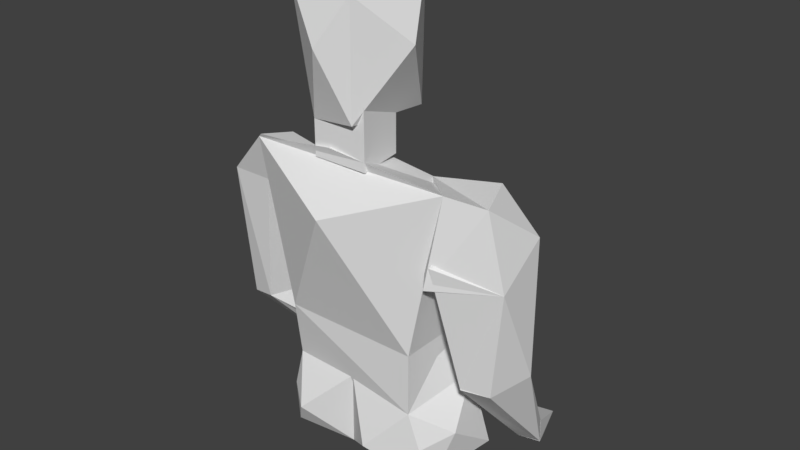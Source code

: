 # Source: ManTorsoblend.blend  (saved by Blender 2.79.0; exported with 4.5.12 LTS)
import bpy
from mathutils import Matrix  # noqa: F401  (used for matrix-valued properties, if any)

bpy.ops.wm.read_factory_settings(use_empty=True)
scene = bpy.context.scene
scene.name = 'Scene'

# ---- collections
col_collection_1 = bpy.data.collections.new('Collection 1'); scene.collection.children.link(col_collection_1)

# ---- materials (node trees are filled in below, after node groups)
mat_mat21 = bpy.data.materials.new('mat21')
mat_mat21.alpha_threshold = 0.0
mat_mat21.use_transparent_shadow = False
mat_mat21.roughness = 0.5

# ---- material node trees

# ---- world
world_world = bpy.data.worlds.new('World'); scene.world = world_world
world_world.color = (0.05088, 0.05088, 0.05088)
world_world.use_sun_shadow = False
world_world.sun_shadow_jitter_overblur = 0.0
world_world.cycles.sampling_method = 'MANUAL'

# ---- meshes
me_mesh1063886806 = bpy.data.meshes.new('mesh1063886806')
me_mesh1063886806.from_pydata([(0.2703, 0.7572, 0.1818), (0.1725, 0.2877, 0.1818), (0.1725, 0.2877, -0.05296), (-0.2188, 0.2877, 0.1818), (-0.2971, 0.7572, 0.2014), (-0.1993, 0.2877, -0.05296), (-0.05252, 0.7964, 0.2112), (0.2507, 0.679, 0.005738), (-0.01339, 0.6007, -0.08231), (-0.01339, 0.6496, 0.2992), (-0.2775, 0.6594, 0.0253), (-0.01339, 0.6888, -0.004045), (-0.02317, 0.7572, 0.07422), (0.1725, 0.229, 0.06443), (0.1725, 0.3464, -0.05296), (0.1725, 0.3464, 0.1818), (0.1725, 0.1116, 0.1818), (-0.2188, 0.2877, 0.1818), (-0.1797, 0.229, -0.05296), (-0.2188, 0.1507, -0.03339), (0.2116, 0.1507, -0.03339), (-0.1993, 0.2877, -0.05296), (-0.2384, 0.1116, 0.1427), (0.1725, 0.2485, -0.04318), (0.2116, 0.1507, -0.03339), (0.2507, 0.03333, 0.084), (0.2507, -0.08406, -0.07252), (-0.2188, -0.08406, 0.1818), (-0.2482, 0.01376, 0.04487), (-0.258, -0.08406, -0.05296), (-0.02317, -0.1036, -0.02361), (-0.2188, 0.1507, -0.03339), (-0.03295, 0.1312, 0.1623), (0.1725, 0.1116, 0.1818), (-0.03295, 0.03333, -0.07252), (0.2018, 0.00398, 0.172), (0.1407, -0.0645, 0.1916), (0.2116, -0.1036, 0.1231), (-0.1748, -0.005802, 0.221), (-0.05252, -0.1036, 0.1427), (0.0502, -0.02537, 0.221), (-0.2482, 0.01376, 0.1623), (-0.2384, 0.1116, 0.1427), (-0.1993, 0.6985, 0.06443), (-0.2775, 0.6203, 0.1623), (-0.2775, 0.6203, 0.005738), (-0.434, 0.6203, 0.1623), (-0.3753, 0.7181, 0.1231), (-0.434, 0.6203, 0.005738), (-0.2971, 0.7572, 0.2014), (-0.3558, 0.6985, 0.0253), (0.3094, 0.7377, 0.005738), (0.3681, 0.7377, 0.1427), (0.4073, 0.6203, -0.01383), (0.2364, 0.5117, 0.2079), (0.1334, 0.7181, 0.04487), (0.1973, 0.6095, -0.007293), (0.4073, 0.5225, 0.1231), (0.2703, 0.7572, 0.1818), (0.03553, 0.9725, 0.06443), (0.05509, 0.9725, 0.2014), (0.05509, 0.7572, 0.2014), (0.03553, 0.7572, 0.06443), (-0.1014, 0.7572, 0.2014), (-0.1014, 0.9725, 0.2014), (-0.08186, 0.9725, 0.06443), (-0.08186, 0.7572, 0.06443), (0.1334, 1.061, 0.1133), (0.03553, 0.8746, 0.221), (0.03553, 0.8551, -0.03339), (-0.1014, 0.8551, 0.2014), (-0.1797, 1.061, 0.1231), (-0.08186, 0.8551, -0.03339), (-0.1406, 1.207, 0.005738), (-0.1406, 1.188, 0.221), (0.07466, 1.207, 0.005738), (-0.02317, 1.061, -0.07252), (0.05509, 1.188, 0.2405), (-0.02317, 1.061, 0.2797), (0.4073, 0.6203, -0.01383), (0.4073, 0.5225, 0.1231), (0.4073, 0.229, -0.01383), (0.2899, 0.2077, 0.1212), (0.2211, 0.6205, -0.01443), (0.2899, 0.2094, -0.03339), (0.2531, 0.5772, 0.2081), (0.3681, 0.2094, 0.1036), (-0.3166, 0.6203, 0.1623), (-0.3753, 0.229, 0.1231), (-0.3166, 0.229, -0.03339), (-0.4536, 0.2094, 0.1036), (-0.434, 0.6203, 0.1623), (-0.4732, 0.229, -0.03339), (-0.434, 0.6203, 0.005738), (-0.2775, 0.6203, 0.005738), (0.3398, -0.1125, -0.1915), (0.2899, 0.2094, 0.1231), (0.2846, -0.1028, -0.1649), (0.4073, 0.229, -0.01383), (0.3295, -0.05484, -0.2053), (0.275, -0.04662, -0.1977), (0.2899, 0.2094, -0.03339), (0.3681, 0.2094, 0.1036), (-0.2135, -0.02319, -0.1498), (-0.3753, 0.229, 0.1231), (-0.2498, -0.06864, -0.1774), (-0.4536, 0.2094, 0.1036), (-0.4096, 0.08936, -0.08551), (-0.3236, -0.05657, -0.1261), (-0.2873, 0.008437, -0.2355), (-0.3166, 0.229, -0.03339), (-0.4732, 0.229, -0.03339), (0.3401, -0.1132, -0.1913), (0.2718, -0.2048, -0.3199), (0.2737, -0.1404, -0.3644), (0.2102, -0.1787, -0.2888), (0.2846, -0.1028, -0.1649), (0.2433, -0.05978, -0.2504), (0.33, -0.05462, -0.205), (0.275, -0.04662, -0.1977), (-0.121, -0.005802, -0.1508), (-0.04273, -0.1036, -0.1899), (-0.0623, -0.0645, -0.2682), (-0.2498, -0.06864, -0.1774), (-0.2873, 0.008437, -0.2355), (-0.2188, -0.08406, -0.2486), (-0.1406, -0.005802, -0.2877), (-0.2135, -0.02319, -0.1498)], [], [(0, 1, 2), (3, 4, 5), (3, 5, 2), (6, 0, 7), (5, 8, 2), (0, 9, 1), (2, 7, 0), (8, 7, 2), (4, 10, 5), (8, 11, 7), (5, 10, 8), (9, 4, 3), (9, 0, 4), (9, 3, 1), (2, 1, 3), (10, 4, 6), (7, 12, 6), (11, 12, 7), (6, 12, 10), (0, 6, 4), (8, 10, 11), (11, 10, 12), (13, 14, 15, 16), (17, 18, 19), (16, 19, 20), (17, 15, 14), (18, 21, 14), (15, 17, 16), (19, 22, 17), (16, 22, 19), (17, 22, 16), (20, 19, 18), (13, 23, 14), (14, 23, 20, 18), (14, 21, 17), (17, 21, 18), (13, 16, 20), (20, 23, 13), (24, 25, 26), (27, 28, 29), (31, 32, 33), (30, 34, 26), (35, 36, 37), (34, 31, 24), (34, 29, 31), (34, 24, 26), (28, 31, 29), (25, 35, 37), (25, 37, 26), (25, 24, 33), (32, 38, 39), (40, 32, 39), (36, 40, 39), (40, 33, 32), (38, 41, 27), (38, 27, 39), (38, 32, 42), (31, 42, 32), (33, 24, 31), (30, 29, 34), (26, 37, 39, 27, 29, 30), (25, 33, 35), (35, 33, 40, 36), (39, 37, 36), (27, 41, 28), (28, 42, 31), (41, 42, 28), (38, 42, 41), (43, 44, 45), (46, 47, 48), (44, 46, 48, 45), (47, 49, 43), (48, 50, 45), (49, 46, 44), (47, 50, 48), (43, 50, 47), (49, 47, 46), (43, 49, 44), (50, 43, 45), (51, 52, 53), (54, 55, 56), (57, 56, 53), (55, 52, 51), (56, 51, 53), (52, 54, 57), (54, 58, 55), (55, 58, 52), (52, 58, 54), (56, 55, 51), (52, 57, 53), (57, 54, 56), (59, 60, 61, 62), (63, 64, 65, 66), (61, 63, 66, 62), (65, 64, 60, 59), (66, 65, 59, 62), (60, 64, 63, 61), (67, 68, 69), (70, 71, 72), (70, 72, 69), (73, 74, 75), (72, 76, 69), (77, 78, 68), (71, 73, 72), (76, 73, 75), (76, 75, 69), (76, 72, 73), (67, 75, 77), (71, 74, 73), (70, 74, 71), (78, 74, 70), (78, 77, 74), (78, 70, 68), (67, 77, 68), (67, 69, 75), (69, 68, 70), (74, 77, 75), (79, 80, 81), (82, 83, 84), (82, 84, 81), (83, 85, 79), (83, 79, 81), (80, 85, 82), (80, 86, 81), (81, 86, 82), (82, 86, 80), (81, 84, 83), (82, 85, 83), (85, 80, 79), (87, 88, 89), (90, 91, 92), (88, 92, 89), (93, 91, 87, 94), (92, 93, 89), (87, 91, 88), (89, 94, 87), (93, 94, 89), (91, 93, 92), (88, 90, 92), (91, 90, 88), (95, 96, 97), (98, 99, 100), (101, 100, 97), (99, 98, 95), (100, 95, 97), (98, 101, 96), (95, 102, 96), (98, 102, 95), (96, 102, 98), (97, 96, 101), (100, 101, 98), (100, 99, 95), (103, 104, 105), (106, 107, 108), (104, 108, 105), (109, 110, 103), (109, 103, 105), (110, 106, 104), (107, 111, 109), (109, 111, 110), (110, 111, 106), (103, 110, 104), (104, 106, 108), (105, 108, 109), (107, 106, 111), (107, 109, 108), (112, 113, 114), (115, 116, 117), (113, 115, 114), (116, 112, 118), (117, 118, 114), (116, 115, 113), (116, 119, 117), (118, 119, 116), (117, 119, 118), (114, 118, 112), (113, 112, 116), (115, 117, 114), (120, 121, 122), (123, 124, 125), (121, 125, 122), (124, 120, 126), (125, 126, 122), (120, 123, 121), (123, 127, 124), (124, 127, 120), (120, 127, 123), (125, 124, 126), (121, 123, 125), (122, 126, 120)])
me_mesh1063886806.polygons.foreach_set('use_smooth', [True] * 190)
_k = set([(0, 1), (0, 2), (0, 4), (0, 6), (0, 7), (0, 9), (1, 2), (1, 3), (1, 9), (2, 5), (2, 7), (2, 8), (3, 4), (3, 5), (3, 9), (4, 5), (4, 6), (4, 9), (4, 10), (5, 8), (5, 10), (6, 7), (6, 10), (6, 12), (7, 8), (7, 11), (7, 12), (8, 10), (8, 11), (10, 11), (10, 12), (11, 12), (13, 16), (13, 20), (13, 23), (14, 15), (14, 17), (14, 18), (14, 21), (14, 23), (15, 16), (15, 17), (16, 17), (16, 19), (16, 20), (16, 22), (17, 18), (17, 19), (17, 21), (17, 22), (18, 19), (18, 20), (18, 21), (19, 20), (19, 22), (20, 23), (24, 25), (24, 26), (24, 31), (24, 33), (24, 34), (25, 26), (25, 33), (25, 35), (25, 37), (26, 30), (26, 34), (26, 37), (27, 28), (27, 29), (27, 38), (27, 39), (27, 41), (28, 29), (28, 41), (28, 42), (29, 30), (29, 31), (29, 34), (30, 34), (31, 32), (31, 33), (31, 34), (31, 42), (32, 33), (32, 38), (32, 39), (32, 40), (32, 42), (33, 35), (33, 40), (35, 36), (35, 37), (36, 37), (36, 39), (36, 40), (37, 39), (38, 39), (38, 41), (38, 42), (39, 40), (41, 42), (43, 44), (43, 45), (43, 47), (43, 49), (43, 50), (44, 45), (44, 46), (44, 49), (45, 48), (45, 50), (46, 47), (46, 48), (46, 49), (47, 48), (47, 49), (47, 50), (48, 50), (51, 52), (51, 53), (51, 55), (51, 56), (52, 53), (52, 54), (52, 55), (52, 57), (52, 58), (53, 56), (53, 57), (54, 55), (54, 56), (54, 57), (54, 58), (55, 56), (55, 58), (56, 57), (59, 60), (59, 62), (59, 65), (60, 61), (60, 64), (61, 62), (61, 63), (62, 66), (63, 64), (63, 66), (64, 65), (65, 66), (67, 68), (67, 69), (67, 75), (67, 77), (68, 69), (68, 70), (68, 77), (68, 78), (69, 70), (69, 72), (69, 75), (69, 76), (70, 71), (70, 72), (70, 74), (70, 78), (71, 72), (71, 73), (71, 74), (72, 73), (72, 76), (73, 74), (73, 75), (73, 76), (74, 77), (74, 78), (75, 76), (75, 77), (77, 78), (79, 80), (79, 81), (79, 83), (79, 85), (80, 81), (80, 82), (80, 85), (80, 86), (81, 82), (81, 83), (81, 84), (81, 86), (82, 83), (82, 84), (82, 85), (82, 86), (83, 84), (83, 85), (87, 88), (87, 89), (87, 91), (87, 94), (88, 89), (88, 90), (88, 91), (88, 92), (89, 92), (89, 94), (90, 91), (90, 92), (91, 92), (91, 93), (92, 93), (93, 94), (95, 96), (95, 97), (95, 98), (95, 99), (95, 100), (95, 102), (96, 97), (96, 98), (96, 101), (96, 102), (97, 100), (97, 101), (98, 99), (98, 100), (98, 101), (98, 102), (99, 100), (100, 101), (103, 104), (103, 105), (103, 109), (103, 110), (104, 105), (104, 106), (104, 108), (104, 110), (105, 108), (105, 109), (106, 107), (106, 108), (106, 110), (106, 111), (107, 108), (107, 109), (107, 111), (108, 109), (109, 110), (109, 111), (110, 111), (112, 113), (112, 114), (112, 116), (112, 118), (113, 114), (113, 115), (113, 116), (114, 115), (114, 117), (114, 118), (115, 116), (115, 117), (116, 117), (116, 118), (116, 119), (117, 118), (117, 119), (118, 119), (120, 121), (120, 122), (120, 123), (120, 124), (120, 126), (120, 127), (121, 122), (121, 123), (121, 125), (122, 125), (122, 126), (123, 124), (123, 125), (123, 127), (124, 125), (124, 126), (124, 127), (125, 126)])
me_mesh1063886806.attributes.new('sharp_edge', 'BOOLEAN', 'EDGE').data.foreach_set('value', [ (min(e.vertices), max(e.vertices)) in _k for e in me_mesh1063886806.edges])
_uv = me_mesh1063886806.uv_layers.new(name='UVMap')
_uv.uv.foreach_set('vector', [0.5475, 0.2405, 0.5475, 0.4546, 0.4456, 0.4608, 0.2032, 0.2484, 0.2032, 0.4645, 0.09738, 0.2437, 0.58, 0.4608, 0.6864, 0.4695, 0.6864, 0.6387, 0.09738, 0.3545, 0.09738, 0.5015, 0.01564, 0.4993, 0.397, 0.2039, 0.2558, 0.1184, 0.397, 0.03491, 0.2135, 0.0, 0.169, 0.141, 0.0005411, 0.04771, 0.4456, 0.4608, 0.4707, 0.2809, 0.5475, 0.2405, 0.2558, 0.1184, 0.2177, 0.0, 0.397, 0.03491, 0.2032, 0.4645, 0.1253, 0.4166, 0.09738, 0.2437, 0.2558, 0.1184, 0.2135, 0.1199, 0.2177, 0.0, 0.397, 0.2039, 0.226, 0.2405, 0.2558, 0.1184, 0.169, 0.141, 0.2135, 0.2437, 0.0, 0.2136, 0.7843, 0.593, 0.8316, 0.4608, 0.8316, 0.7191, 0.169, 0.141, 0.0, 0.2136, 0.0005411, 0.04771, 0.6864, 0.6387, 0.58, 0.6388, 0.58, 0.4608, 0.001487, 0.2591, 0.08184, 0.2437, 0.09738, 0.3545, 0.01564, 0.4993, 0.03605, 0.3733, 0.09738, 0.3545, 0.0, 0.3803, 0.03605, 0.3733, 0.01564, 0.4993, 0.09738, 0.3545, 0.03605, 0.3733, 0.001487, 0.2591, 0.7843, 0.8656, 0.7658, 0.7245, 0.7843, 0.6219, 0.2558, 0.1184, 0.226, 0.2405, 0.2135, 0.1199, 0.0, 0.3803, 0.001487, 0.2591, 0.03605, 0.3733, 0.2646, 0.7043, 0.2135, 0.6509, 0.3156, 0.6509, 0.3156, 0.7577, 0.5194, 0.8028, 0.492, 0.9085, 0.4581, 0.9014, 0.6391, 0.008539, 0.5572, 0.1949, 0.5387, 0.0, 0.3203, 0.4721, 0.3203, 0.6509, 0.2135, 0.6505, 0.0533, 0.6789, 0.02665, 0.6877, 0.0, 0.5186, 0.6391, 0.1722, 0.6641, 0.00522, 0.7454, 0.1677, 0.4581, 0.9014, 0.4406, 0.8224, 0.5194, 0.8028, 0.6391, 0.008539, 0.6391, 0.1963, 0.5572, 0.1949, 0.6641, 0.00522, 0.7454, 0.0, 0.7454, 0.1677, 0.08827, 0.5015, 0.08827, 0.6971, 0.0533, 0.6789, 0.2646, 0.7043, 0.2178, 0.6954, 0.2135, 0.6509, 0.0, 0.5186, 0.04414, 0.519, 0.08827, 0.5015, 0.0533, 0.6789, 0.2135, 0.6505, 0.2135, 0.4806, 0.3203, 0.4721, 0.5194, 0.8028, 0.5194, 0.9088, 0.492, 0.9085, 0.2646, 0.7043, 0.3156, 0.7577, 0.2272, 0.7399, 0.2272, 0.7399, 0.2178, 0.6954, 0.2646, 0.7043, 0.4105, 0.8665, 0.3448, 0.8253, 0.401, 0.7595, 0.5895, 0.6547, 0.6283, 0.7219, 0.58, 0.7621, 0.1154, 0.4667, 0.196, 0.5587, 0.196, 0.6522, 0.3304, 0.3467, 0.3912, 0.3434, 0.3379, 0.4722, 0.3785, 0.6592, 0.3459, 0.6869, 0.3287, 0.6446, 0.3912, 0.3434, 0.4456, 0.2582, 0.4456, 0.4539, 0.3912, 0.3434, 0.3384, 0.2405, 0.4456, 0.2582, 0.3912, 0.3434, 0.4456, 0.4539, 0.3379, 0.4722, 0.6283, 0.7219, 0.6853, 0.7621, 0.58, 0.7621, 0.391, 0.6244, 0.3785, 0.6592, 0.3287, 0.6446, 0.3448, 0.8253, 0.3209, 0.7665, 0.401, 0.7595, 0.3448, 0.8253, 0.4105, 0.8665, 0.3204, 0.8665, 0.6631, 0.8697, 0.5963, 0.8045, 0.6631, 0.7621, 0.6474, 0.941, 0.6833, 0.8697, 0.6833, 0.9757, 0.3459, 0.6869, 0.3614, 0.7309, 0.3204, 0.7595, 0.3614, 0.7309, 0.4265, 0.6755, 0.4279, 0.7595, 0.6249, 0.6388, 0.6338, 0.6689, 0.5895, 0.6547, 0.5963, 0.8045, 0.5859, 0.7665, 0.6631, 0.7621, 0.5963, 0.8045, 0.6631, 0.8697, 0.58, 0.8533, 0.1154, 0.4667, 0.1955, 0.4645, 0.196, 0.5587, 0.196, 0.6522, 0.09738, 0.6616, 0.1154, 0.4667, 0.3304, 0.3467, 0.3384, 0.2405, 0.3912, 0.3434, 0.3304, 0.4721, 0.2417, 0.4509, 0.2374, 0.3305, 0.2234, 0.2544, 0.3304, 0.2405, 0.3122, 0.3466, 0.391, 0.6244, 0.4265, 0.6755, 0.3785, 0.6592, 0.3785, 0.6592, 0.4265, 0.6755, 0.3614, 0.7309, 0.3459, 0.6869, 0.2374, 0.3305, 0.2417, 0.4509, 0.2135, 0.4179, 0.5895, 0.6547, 0.6338, 0.6689, 0.6283, 0.7219, 0.6283, 0.7219, 0.6767, 0.6816, 0.6853, 0.7621, 0.6338, 0.6689, 0.6767, 0.6816, 0.6283, 0.7219, 0.6249, 0.6388, 0.6767, 0.6816, 0.6338, 0.6689, 0.7339, 0.9169, 0.6864, 0.8807, 0.7574, 0.8806, 0.1637, 0.921, 0.2065, 0.9082, 0.2065, 0.9777, 0.6864, 0.8807, 0.6864, 0.8095, 0.7574, 0.8094, 0.7574, 0.8806, 0.06767, 0.8616, 0.0768, 0.9118, 0.0, 0.9118, 0.2837, 0.8606, 0.3192, 0.8965, 0.2825, 0.9318, 0.2825, 0.8767, 0.2825, 0.96, 0.2318, 0.9172, 0.06767, 0.8616, 0.02594, 0.8432, 0.03861, 0.8074, 0.0, 0.9118, 0.02594, 0.8432, 0.06767, 0.8616, 0.195, 0.8691, 0.2065, 0.9082, 0.1637, 0.921, 0.2135, 0.8606, 0.2825, 0.8767, 0.2318, 0.9172, 0.3192, 0.8965, 0.3192, 0.9669, 0.2825, 0.9318, 0.58, 0.8719, 0.6474, 0.8697, 0.5864, 0.9251, 0.09407, 0.6971, 0.02654, 0.8016, 0.0, 0.7519, 0.2252, 0.7831, 0.3084, 0.8606, 0.2135, 0.8481, 0.3204, 0.9498, 0.4011, 0.8665, 0.4011, 0.9343, 0.9602, 0.3363, 0.9042, 0.2825, 0.9602, 0.2405, 0.7992, 0.7303, 0.8708, 0.8289, 0.7843, 0.8289, 0.09407, 0.6971, 0.09407, 0.8074, 0.02654, 0.8016, 0.3204, 0.9498, 0.3534, 0.8673, 0.4011, 0.8665, 0.7992, 0.7303, 0.8467, 0.7191, 0.8708, 0.8289, 0.9602, 0.3363, 0.9079, 0.3637, 0.9042, 0.2825, 0.6474, 0.8697, 0.6474, 0.9676, 0.5864, 0.9251, 0.2252, 0.7831, 0.3084, 0.7577, 0.3084, 0.8606, 0.9704, 0.1987, 0.9082, 0.1987, 0.9082, 0.1008, 0.9704, 0.1008, 0.9169, 0.8166, 0.9169, 0.7191, 0.9784, 0.7203, 0.9784, 0.8178, 0.8549, 0.9672, 0.8549, 0.896, 0.9169, 0.9048, 0.9169, 0.9582, 0.5305, 0.2237, 0.4682, 0.2327, 0.4682, 0.1615, 0.5305, 0.1703, 0.9169, 0.9157, 0.9169, 0.818, 0.9703, 0.8178, 0.9703, 0.9155, 0.09738, 0.8691, 0.1637, 0.8712, 0.1637, 0.9688, 0.09738, 0.9666, 0.4985, 0.06231, 0.5387, 0.144, 0.4291, 0.1615, 0.4748, 0.6132, 0.522, 0.5213, 0.58, 0.6251, 0.8468, 0.837, 0.8381, 0.9434, 0.7846, 0.9434, 0.09738, 0.76, 0.1055, 0.6628, 0.1949, 0.7685, 0.7134, 0.6219, 0.7412, 0.5297, 0.7668, 0.6219, 0.3662, 0.4792, 0.413, 0.5309, 0.3898, 0.6202, 0.522, 0.5213, 0.58, 0.4622, 0.58, 0.6251, 0.7412, 0.5297, 0.6864, 0.4608, 0.7843, 0.4608, 0.397, 0.07023, 0.4388, 0.0, 0.4291, 0.1615, 0.7412, 0.5297, 0.7134, 0.6219, 0.6864, 0.4608, 0.4985, 0.06231, 0.4388, 0.0, 0.5387, 0.001125, 0.522, 0.5213, 0.482, 0.4608, 0.58, 0.4622, 0.4748, 0.6132, 0.482, 0.4608, 0.522, 0.5213, 0.4456, 0.52, 0.482, 0.4608, 0.4748, 0.6132, 0.413, 0.5309, 0.3662, 0.4792, 0.4456, 0.4722, 0.413, 0.5309, 0.4456, 0.6244, 0.3898, 0.6202, 0.3204, 0.5468, 0.3662, 0.4792, 0.3898, 0.6202, 0.4985, 0.06231, 0.4291, 0.1615, 0.4388, 0.0, 0.7846, 0.9434, 0.7843, 0.8289, 0.8468, 0.837, 0.1055, 0.6628, 0.1949, 0.6616, 0.1949, 0.7685, 0.5789, 0.812, 0.5194, 0.7675, 0.5789, 0.634, 0.5801, 0.4278, 0.6502, 0.2405, 0.6502, 0.4298, 0.9704, 0.6317, 0.9809, 0.7011, 0.9267, 0.7011, 0.09738, 0.8691, 0.1116, 0.7685, 0.182, 0.8691, 0.7337, 0.4303, 0.6502, 0.4164, 0.6798, 0.2412, 0.4456, 0.6642, 0.5194, 0.6251, 0.5194, 0.7978, 0.5194, 0.7675, 0.5331, 0.6251, 0.5789, 0.634, 0.9267, 0.7011, 0.9364, 0.645, 0.9704, 0.6317, 0.5194, 0.7978, 0.4836, 0.8028, 0.4456, 0.6642, 0.6798, 0.2412, 0.7337, 0.2405, 0.7337, 0.4303, 0.5801, 0.4278, 0.5475, 0.2574, 0.6502, 0.2405, 0.1116, 0.7685, 0.1809, 0.8081, 0.182, 0.8691, 0.7454, 0.1872, 0.748, 0.007471, 0.8078, 0.0, 0.7566, 0.6219, 0.7566, 0.8094, 0.6932, 0.6219, 0.4406, 0.9534, 0.5115, 0.9088, 0.5115, 0.98, 0.4682, 0.2327, 0.397, 0.2327, 0.397, 0.1793, 0.4682, 0.1615, 0.7337, 0.4272, 0.7337, 0.2475, 0.8045, 0.4202, 0.8078, 0.0, 0.8576, 0.001238, 0.8276, 0.1795, 0.8078, 0.0, 0.8078, 0.1794, 0.7454, 0.1872, 0.7337, 0.2475, 0.8045, 0.2405, 0.8045, 0.4202, 0.7566, 0.8094, 0.6864, 0.7986, 0.6932, 0.6219, 0.4406, 0.9534, 0.4487, 0.9176, 0.5115, 0.9088, 0.8576, 0.001238, 0.8576, 0.1899, 0.8276, 0.1795, 0.9364, 0.6317, 0.9617, 0.4608, 0.9617, 0.6193, 0.9082, 0.0, 0.8995, 0.1379, 0.8743, 0.1382, 0.8045, 0.3853, 0.8277, 0.2492, 0.8564, 0.2405, 0.9036, 0.6436, 0.8867, 0.4849, 0.9267, 0.6581, 0.8743, 0.1382, 0.9082, 0.1626, 0.8821, 0.1618, 0.886, 0.7007, 0.8316, 0.7007, 0.8436, 0.6306, 0.9364, 0.6317, 0.9267, 0.4709, 0.9617, 0.4608, 0.8867, 0.4849, 0.9267, 0.4608, 0.9267, 0.6581, 0.8436, 0.6306, 0.8772, 0.6453, 0.886, 0.7007, 0.8564, 0.2405, 0.8564, 0.4338, 0.8045, 0.3853, 0.8743, 0.1382, 0.8576, 0.0183, 0.9082, 0.0, 0.8743, 0.1382, 0.8995, 0.1379, 0.9082, 0.1626, 0.9042, 0.2493, 0.9042, 0.416, 0.8812, 0.2405, 0.8867, 0.6306, 0.8557, 0.5337, 0.8867, 0.4692, 0.9042, 0.416, 0.8564, 0.2723, 0.8812, 0.2405, 0.8712, 0.8887, 0.8708, 0.7578, 0.9165, 0.8694, 0.8712, 0.8887, 0.9165, 0.8694, 0.9169, 0.896, 0.9753, 0.3637, 0.9133, 0.4263, 0.9042, 0.3904, 0.8557, 0.5337, 0.8317, 0.5989, 0.8316, 0.4608, 0.5741, 0.812, 0.5741, 0.95, 0.5194, 0.9044, 0.9753, 0.3637, 0.9753, 0.4349, 0.9133, 0.4263, 0.9165, 0.8694, 0.8708, 0.7578, 0.9169, 0.7191, 0.9042, 0.416, 0.875, 0.4286, 0.8564, 0.2723, 0.182, 0.8005, 0.2067, 0.7685, 0.2067, 0.8234, 0.8557, 0.5337, 0.8867, 0.6306, 0.8317, 0.5989, 0.8557, 0.5337, 0.8316, 0.4608, 0.8867, 0.4692, 0.04975, 0.9925, 0.04205, 0.9156, 0.0768, 0.9118, 0.03752, 0.9334, 0.03752, 1.0, 0.0, 0.9746, 0.5305, 0.2327, 0.5414, 0.2033, 0.5585, 0.2327, 0.5488, 0.4592, 0.5475, 0.4309, 0.573, 0.4362, 0.4105, 0.7924, 0.4406, 0.7595, 0.4406, 0.8379, 0.6421, 0.2355, 0.6391, 0.1722, 0.6696, 0.175, 0.03752, 1.0, 0.007614, 0.9988, 0.0, 0.9746, 0.573, 0.4362, 0.573, 0.4608, 0.5488, 0.4592, 0.4105, 0.7924, 0.416, 0.7648, 0.4406, 0.7595, 0.0768, 0.9118, 0.0768, 0.998, 0.04975, 0.9925, 0.6696, 0.175, 0.6696, 0.2383, 0.6421, 0.2355, 0.03752, 0.9334, 0.0, 0.9746, 0.009546, 0.9118, 0.7681, 0.2405, 0.7337, 0.2116, 0.7681, 0.1897, 0.6895, 0.1775, 0.7124, 0.2169, 0.6696, 0.2031, 0.9976, 0.2405, 0.9666, 0.3192, 0.9602, 0.2475, 0.9698, 0.1008, 0.9082, 0.04281, 0.9698, 0.03002, 0.4011, 0.9025, 0.4396, 0.9347, 0.4178, 0.9726, 0.9617, 0.5058, 1.0, 0.4608, 1.0, 0.5517, 0.6895, 0.1775, 0.7124, 0.1722, 0.7124, 0.2169, 0.9698, 0.1008, 0.9223, 0.08266, 0.9082, 0.04281, 0.9617, 0.5058, 0.9766, 0.4683, 1.0, 0.4608, 0.4011, 0.9025, 0.4396, 0.8665, 0.4396, 0.9347, 0.9976, 0.2405, 0.9976, 0.3345, 0.9666, 0.3192, 0.9504, 0.0, 0.9698, 0.03002, 0.9082, 0.04281])
me_mesh1063886806.materials.append(mat_mat21)
me_mesh1063886806.use_remesh_preserve_volume = False
me_mesh1063886806.use_remesh_preserve_attributes = False
me_mesh1063886806.use_mirror_vertex_groups = False
me_mesh1063886806.update()
me_mesh1063886806.normals_split_custom_set([tuple(v) for v in zip(*[iter([0.979, -0.204, 0.0, 0.979, -0.204, 0.0, 0.979, -0.204, 0.0, -0.9836, -0.1605, -0.08197, -0.9836, -0.1605, -0.08197, -0.9836, -0.1605, -0.08197, 0.0, -1.0, -1.087e-07, 0.0, -1.0, -1.707e-07, 0.0, -1.0, -5.874e-08, 0.07267, 0.9084, -0.4118, 0.07267, 0.9084, -0.4118, 0.07267, 0.9084, -0.4118, 0.0, -0.09334, -0.9956, 0.0, -0.09334, -0.9956, 0.0, -0.09334, -0.9956, 0.4083, -0.08507, 0.9089, 0.4083, -0.08507, 0.9089, 0.4083, -0.08507, 0.9089, 0.981, -0.1927, -0.02336, 0.981, -0.1927, -0.02336, 0.981, -0.1927, -0.02336, 0.2925, 0.08438, -0.9525, 0.2925, 0.08438, -0.9525, 0.2925, 0.08438, -0.9525, -0.9783, -0.2073, 0.006478, -0.9783, -0.2073, 0.006478, -0.9783, -0.2073, 0.006478, 0.05222, 0.6635, -0.7464, 0.05222, 0.6635, -0.7464, 0.05222, 0.6635, -0.7464, -0.3512, 0.1215, -0.9284, -0.3512, 0.1215, -0.9284, -0.3512, 0.1215, -0.9284, -0.3575, -0.09828, 0.9287, -0.3575, -0.09828, 0.9287, -0.3575, -0.09828, 0.9287, 0.02438, 0.7069, 0.7069, 0.02438, 0.7069, 0.7069, 0.02438, 0.7069, 0.7069, 0.0, -0.3085, 0.9512, 0.0, -0.3085, 0.9512, 0.0, -0.3085, 0.9512, 0.0, -1.0, -5.874e-08, 0.0, -1.0, 0.0, 0.0, -1.0, -1.087e-07, -0.1183, 0.8624, -0.4922, -0.1183, 0.8624, -0.4922, -0.1183, 0.8624, -0.4922, 0.2151, 0.9502, -0.2254, 0.2151, 0.9502, -0.2254, 0.2151, 0.9502, -0.2254, 0.05217, 0.7548, -0.6539, 0.05217, 0.7548, -0.6539, 0.05217, 0.7548, -0.6539, -0.286, 0.9034, -0.3194, -0.286, 0.9034, -0.3194, -0.286, 0.9034, -0.3194, 0.03125, -0.4218, 0.9061, 0.03125, -0.4218, 0.9061, 0.03125, -0.4218, 0.9061, -0.155, 0.6563, -0.7384, -0.155, 0.6563, -0.7384, -0.155, 0.6563, -0.7384, -0.155, 0.7338, -0.6614, -0.155, 0.7338, -0.6614, -0.155, 0.7338, -0.6614, 1.0, 4.005e-08, 0.0, 1.0, 1.155e-07, 0.0, 1.0, 0.0, 0.0, 1.0, 0.0, 0.0, -0.8904, 0.3841, -0.2444, -0.8904, 0.3841, -0.2444, -0.8904, 0.3841, -0.2444, -1.156e-06, -0.9839, -0.1789, -1.156e-06, -0.9839, -0.1789, -1.156e-06, -0.9839, -0.1789, -0.1483, 0.9889, 0.0, -0.1483, 0.9889, 0.0, -0.1483, 0.9889, 0.0, 0.0, 0.0, -1.0, 0.0, 0.0, -1.0, 0.0, 0.0, -1.0, -2.433e-07, 0.0, 1.0, -2.433e-07, 0.0, 1.0, -2.433e-07, 0.0, 1.0, -0.9884, 0.1279, -0.0814, -0.9884, 0.1279, -0.0814, -0.9884, 0.1279, -0.0814, 0.02045, -0.9765, -0.2147, 0.02045, -0.9765, -0.2147, 0.02045, -0.9765, -0.2147, -0.09277, -0.2062, 0.9741, -0.09277, -0.2062, 0.9741, -0.09277, -0.2062, 0.9741, -2.816e-07, -0.2425, -0.9701, -2.816e-07, -0.2425, -0.9701, -2.816e-07, -0.2425, -0.9701, 1.0, 4.005e-08, 0.0, 1.0, 2.478e-07, 0.0, 1.0, 1.155e-07, 0.0, 0.03281, -0.09295, -0.9951, 0.03281, -0.09295, -0.9951, 0.03281, -0.09295, -0.9951, 0.03281, -0.09295, -0.9951, -0.1559, 0.9877, -0.013, -0.1559, 0.9877, -0.013, -0.1559, 0.9877, -0.013, -0.9457, -0.3152, -0.07881, -0.9457, -0.3152, -0.07881, -0.9457, -0.3152, -0.07881, 0.954, 0.212, 0.212, 0.954, 0.212, 0.212, 0.954, 0.212, 0.212, 0.9239, 0.3764, 0.06844, 0.9239, 0.3764, 0.06844, 0.9239, 0.3764, 0.06844, 0.9728, 0.1853, -0.139, 0.9728, 0.1853, -0.139, 0.9728, 0.1853, -0.139, -0.9843, -0.06562, 0.164, -0.9843, -0.06562, 0.164, -0.9843, -0.06562, 0.164, 0.09382, 0.9955, 0.01043, 0.09382, 0.9955, 0.01043, 0.09382, 0.9955, 0.01043, -0.1415, -0.3419, -0.929, -0.1415, -0.3419, -0.929, -0.1415, -0.3419, -0.929, 0.5745, -0.2948, 0.7635, 0.5745, -0.2948, 0.7635, 0.5745, -0.2948, 0.7635, 3.789e-07, 0.3162, -0.9487, 3.789e-07, 0.3162, -0.9487, 3.789e-07, 0.3162, -0.9487, -0.1406, 0.1055, -0.9844, -0.1406, 0.1055, -0.9844, -0.1406, 0.1055, -0.9844, 0.07272, 0.1757, -0.9817, 0.07272, 0.1757, -0.9817, 0.07272, 0.1757, -0.9817, -0.9829, 0.1698, -0.07148, -0.9829, 0.1698, -0.07148, -0.9829, 0.1698, -0.07148, 0.8844, -0.1241, 0.45, 0.8844, -0.1241, 0.45, 0.8844, -0.1241, 0.45, 0.9594, -0.2257, 0.1693, 0.9594, -0.2257, 0.1693, 0.9594, -0.2257, 0.1693, 0.8208, 0.5168, 0.2432, 0.8208, 0.5168, 0.2432, 0.8208, 0.5168, 0.2432, 0.4705, -0.1121, 0.8753, 0.4705, -0.1121, 0.8753, 0.4705, -0.1121, 0.8753, -0.5977, -0.01698, 0.8015, -0.5977, -0.01698, 0.8015, -0.5977, -0.01698, 0.8015, -0.05095, -0.672, 0.7388, -0.05095, -0.672, 0.7388, -0.05095, -0.672, 0.7388, -0.05922, 0.3228, 0.9446, -0.05922, 0.3228, 0.9446, -0.05922, 0.3228, 0.9446, -0.6298, -0.03374, 0.776, -0.6298, -0.03374, 0.776, -0.6298, -0.03374, 0.776, 0.1409, -0.505, 0.8515, 0.1409, -0.505, 0.8515, 0.1409, -0.505, 0.8515, -0.1292, 0.5007, 0.856, -0.1292, 0.5007, 0.856, -0.1292, 0.5007, 0.856, -0.112, 0.9726, 0.2037, -0.112, 0.9726, 0.2037, -0.112, 0.9726, 0.2037, 1.156e-06, 0.9839, 0.1789, 1.156e-06, 0.9839, 0.1789, 1.156e-06, 0.9839, 0.1789, 0.09005, -0.3293, -0.9399, 0.09005, -0.3293, -0.9399, 0.09005, -0.3293, -0.9399, -0.02833, -0.9993, -0.02506, -0.02833, -0.9993, -0.02506, -0.02833, -0.9993, -0.02506, -0.02833, -0.9993, -0.02506, -0.02833, -0.9993, -0.02506, -0.02833, -0.9993, -0.02506, 0.8333, 0.1797, 0.5228, 0.8333, 0.1797, 0.5228, 0.8333, 0.1797, 0.5228, 0.3075, -0.002651, 0.9516, 0.3075, -0.002651, 0.9516, 0.3075, -0.002651, 0.9516, 0.3075, -0.002651, 0.9516, 0.03895, -0.8497, 0.5259, 0.03895, -0.8497, 0.5259, 0.03895, -0.8497, 0.5259, -0.9578, -0.2873, 0.0, -0.9578, -0.2873, 0.0, -0.9578, -0.2873, 0.0, -0.9829, 0.1698, -0.07148, -0.9829, 0.1698, -0.07148, -0.9829, 0.1698, -0.07148, -0.995, 0.0995, 0.0, -0.995, 0.0995, 0.0, -0.995, 0.0995, 0.0, -0.5744, 0.2154, 0.7898, -0.5744, 0.2154, 0.7898, -0.5744, 0.2154, 0.7898, 0.7071, -0.7071, 0.0, 0.7071, -0.7071, 0.0, 0.7071, -0.7071, 0.0, -0.8575, 0.5145, 0.0, -0.8575, 0.5145, 0.0, -0.8575, 0.5145, 0.0, 0.0, -1.0, 0.0, 0.0, -1.0, 0.0, 0.0, -1.0, 0.0, 0.0, -1.0, 0.0, -0.03785, 0.9084, -0.4164, -0.03785, 0.9084, -0.4164, -0.03785, 0.9084, -0.4164, 0.0, 0.2425, -0.9701, 0.0, 0.2425, -0.9701, 0.0, 0.2425, -0.9701, 0.0, -0.2747, 0.9615, 0.0, -0.2747, 0.9615, 0.0, -0.2747, 0.9615, -0.6456, 0.7136, -0.2719, -0.6456, 0.7136, -0.2719, -0.6456, 0.7136, -0.2719, 0.04673, 0.9813, -0.1869, 0.04673, 0.9813, -0.1869, 0.04673, 0.9813, -0.1869, -0.701, 0.5842, 0.4089, -0.701, 0.5842, 0.4089, -0.701, 0.5842, 0.4089, 0.801, -0.05588, 0.5961, 0.801, -0.05588, 0.5961, 0.801, -0.05588, 0.5961, 0.2182, 0.4364, -0.8729, 0.2182, 0.4364, -0.8729, 0.2182, 0.4364, -0.8729, 0.7067, 0.6394, -0.3029, 0.7067, 0.6394, -0.3029, 0.7067, 0.6394, -0.3029, -0.8729, -0.484, -0.06131, -0.8729, -0.484, -0.06131, -0.8729, -0.484, -0.06131, 0.02378, -0.8135, -0.5811, 0.02378, -0.8135, -0.5811, 0.02378, -0.8135, -0.5811, -0.1008, 0.994, 0.04322, -0.1008, 0.994, 0.04322, -0.1008, 0.994, 0.04322, -0.03769, 0.1336, -0.9903, -0.03769, 0.1336, -0.9903, -0.03769, 0.1336, -0.9903, 0.4445, -0.0006088, 0.8958, 0.4445, -0.0006088, 0.8958, 0.4445, -0.0006088, 0.8958, -0.7207, 0.171, 0.6718, -0.7207, 0.171, 0.6718, -0.7207, 0.171, 0.6718, 0.05774, 0.9432, -0.3272, 0.05774, 0.9432, -0.3272, 0.05774, 0.9432, -0.3272, 0.3789, 0.04589, 0.9243, 0.3789, 0.04589, 0.9243, 0.3789, 0.04589, 0.9243, -0.2387, 0.3027, -0.9227, -0.2387, 0.3027, -0.9227, -0.2387, 0.3027, -0.9227, 0.9787, 0.1671, 0.1194, 0.9787, 0.1671, 0.1194, 0.9787, 0.1671, 0.1194, -0.1356, -0.911, -0.3894, -0.1356, -0.911, -0.3894, -0.1356, -0.911, -0.3894, 0.9899, 0.0, -0.1414, 0.9899, 0.0, -0.1414, 0.9899, 0.0, -0.1414, 0.9899, 0.0, -0.1414, -0.9899, 0.0, -0.1414, -0.9899, 0.0, -0.1414, -0.9899, 0.0, -0.1414, -0.9899, 0.0, -0.1414, 0.0, -1.0, -7.944e-07, 0.0, -1.0, -7.944e-07, 0.0, -1.0, -7.944e-07, 0.0, -1.0, -7.944e-07, 0.0, 1.0, -2.383e-06, 0.0, 1.0, -2.383e-06, 0.0, 1.0, -2.383e-06, 0.0, 1.0, -2.383e-06, 0.0, 0.0, -1.0, 0.0, 0.0, -1.0, 0.0, 0.0, -1.0, 0.0, 0.0, -1.0, 0.0, 0.0, 1.0, 0.0, 0.0, 1.0, 0.0, 0.0, 1.0, 0.0, 0.0, 1.0, 0.8925, -0.4497, 0.03459, 0.8925, -0.4497, 0.03459, 0.8925, -0.4497, 0.03459, -0.9216, -0.3804, -0.0768, -0.9216, -0.3804, -0.0768, -0.9216, -0.3804, -0.0768, 0.0, -1.0, 5.407e-07, 0.0, -1.0, 5.407e-07, 0.0, -1.0, 5.407e-07, 0.0, 0.9959, 0.09054, -0.0002425, 0.9959, 0.09031, -0.00802, 0.9966, 0.08259, 0.0, -0.1871, -0.9823, 0.0, -0.1871, -0.9823, 0.0, -0.1871, -0.9823, 0.5543, -0.08638, 0.8278, 0.5543, -0.08638, 0.8278, 0.5543, -0.08638, 0.8278, -0.8983, -0.1022, -0.4273, -0.8983, -0.1022, -0.4273, -0.8983, -0.1022, -0.4273, 0.0, 0.4706, -0.8824, 0.0, 0.4706, -0.8824, 0.0, 0.4706, -0.8824, 0.6049, 0.02123, -0.796, 0.6049, 0.02123, -0.796, 0.6049, 0.02123, -0.796, -0.5547, -9.471e-08, -0.8321, -0.5547, -9.471e-08, -0.8321, -0.5547, -9.471e-08, -0.8321, 0.8921, 0.4381, 0.1108, 0.8921, 0.4381, 0.1108, 0.8921, 0.4381, 0.1108, -0.9607, 0.2763, 0.02512, -0.9607, 0.2763, 0.02512, -0.9607, 0.2763, 0.02512, -0.8507, -0.13, 0.5093, -0.8507, -0.13, 0.5093, -0.8507, -0.13, 0.5093, -0.5392, -0.1125, 0.8346, -0.5392, -0.1125, 0.8346, -0.5392, -0.1125, 0.8346, -0.0934, 0.3449, 0.934, -0.0934, 0.3449, 0.934, -0.0934, 0.3449, 0.934, -0.08806, -0.3251, 0.9416, -0.08806, -0.3251, 0.9416, -0.08806, -0.3251, 0.9416, 0.8073, -0.08694, 0.5837, 0.8073, -0.08694, 0.5837, 0.8073, -0.08694, 0.5837, 0.8549, -0.0375, -0.5174, 0.8549, -0.0375, -0.5174, 0.8549, -0.0375, -0.5174, 0.1304, -0.9885, 0.07604, 0.1304, -0.9885, 0.07604, 0.1304, -0.9885, 0.07604, -0.0002425, 0.9959, 0.09031, -0.008236, 0.9966, 0.08236, -0.00802, 0.9966, 0.08259, 1.0, 0.0, 0.0, 1.0, 0.0, 0.0, 1.0, 0.0, 0.0, -0.9863, -0.1649, -0.001844, -0.9863, -0.1649, -0.001844, -0.9863, -0.1649, -0.001844, 0.1661, -0.986, -0.01079, 0.1661, -0.986, -0.01079, 0.1661, -0.986, -0.01079, 0.0004617, 0.9816, 0.191, 0.0004617, 0.9816, 0.191, 0.0004617, 0.9816, 0.191, 0.003223, 0.0, -1.0, 0.003223, 0.0, -1.0, 0.003223, 0.0, -1.0, 0.4302, -0.1658, 0.8874, 0.4302, -0.1658, 0.8874, 0.4302, -0.1658, 0.8874, 0.9464, -0.1366, 0.2927, 0.9464, -0.1366, 0.2927, 0.9464, -0.1366, 0.2927, -0.01705, -0.9853, -0.1699, -0.01705, -0.9853, -0.1699, -0.01705, -0.9853, -0.1699, 0.2212, -0.08835, 0.9712, 0.2212, -0.08835, 0.9712, 0.2212, -0.08835, 0.9712, 0.1525, 0.07098, -0.9858, 0.1525, 0.07098, -0.9858, 0.1525, 0.07098, -0.9858, -0.9852, -0.1256, 0.117, -0.9852, -0.1256, 0.117, -0.9852, -0.1256, 0.117, 0.5203, 0.6949, 0.4964, 0.5203, 0.6949, 0.4964, 0.5203, 0.6949, 0.4964, 0.9222, -0.1729, 0.3458, 0.9222, -0.1729, 0.3458, 0.9222, -0.1729, 0.3458, -0.9891, 0.02638, 0.1451, -0.9891, 0.02638, 0.1451, -0.9891, 0.02638, 0.1451, 0.0, -1.0, -1.216e-06, 0.0, -1.0, -1.216e-06, 0.0, -1.0, -1.216e-06, -8.704e-07, 1.0, -9.558e-07, -8.704e-07, 1.0, -9.558e-07, -8.704e-07, 1.0, -9.558e-07, -8.704e-07, 1.0, -9.558e-07, 0.0, 0.0995, -0.995, 0.0, 0.0995, -0.995, 0.0, 0.0995, -0.995, 1.614e-07, -0.0995, 0.995, 1.614e-07, -0.0995, 0.995, 1.614e-07, -0.0995, 0.995, 0.9631, -0.1204, 0.2408, 0.9631, -0.1204, 0.2408, 0.9631, -0.1204, 0.2408, 0.0, 0.0995, -0.995, 0.0, 0.0995, -0.995, 0.0, 0.0995, -0.995, -0.995, 0.0995, 0.0, -0.995, 0.0995, 0.0, -0.995, 0.0995, 0.0, 0.2797, -0.944, -0.1748, 0.2797, -0.944, -0.1748, 0.2797, -0.944, -0.1748, -0.2102, -0.1284, 0.9692, -0.2102, -0.1284, 0.9692, -0.2102, -0.1284, 0.9692, 0.2269, -0.6624, 0.714, 0.2269, -0.6624, 0.714, 0.2269, -0.6624, 0.714, -0.02993, 0.5647, -0.8248, -0.02993, 0.5647, -0.8248, -0.02993, 0.5647, -0.8248, -0.9813, -0.06042, 0.1829, -0.9813, -0.06042, 0.1829, -0.9813, -0.06042, 0.1829, 0.8952, 0.05332, -0.4424, 0.8952, 0.05332, -0.4424, 0.8952, 0.05332, -0.4424, -0.4444, -0.507, -0.7386, -0.4444, -0.507, -0.7386, -0.4444, -0.507, -0.7386, -0.1644, 0.9864, 7.999e-07, -0.1644, 0.9864, 7.999e-07, -0.1644, 0.9864, 7.999e-07, 0.1794, -0.6732, 0.7174, 0.1794, -0.6732, 0.7174, 0.1794, -0.6732, 0.7174, 0.9156, -0.3125, 0.2531, 0.9156, -0.3125, 0.2531, 0.9156, -0.3125, 0.2531, 0.04467, 0.9829, 0.1787, 0.04467, 0.9829, 0.1787, 0.04467, 0.9829, 0.1787, -0.9999, 0.01692, 1.072e-08, -0.9999, 0.01692, 1.072e-08, -0.9999, 0.01692, 1.072e-08, 0.05074, 0.5374, -0.8418, 0.05074, 0.5374, -0.8418, 0.05074, 0.5374, -0.8418, -0.1718, -0.2591, -0.9504, -0.1718, -0.2591, -0.9504, -0.1718, -0.2591, -0.9504, 0.241, -0.6374, 0.7319, 0.241, -0.6374, 0.7319, 0.241, -0.6374, 0.7319, -0.835, -0.5314, 0.1429, -0.835, -0.5314, 0.1429, -0.835, -0.5314, 0.1429, 0.4114, -0.5559, 0.7223, 0.4114, -0.5559, 0.7223, 0.4114, -0.5559, 0.7223, 0.7365, 0.5077, -0.447, 0.7365, 0.5077, -0.447, 0.7365, 0.5077, -0.447, 0.7172, -0.1624, -0.6777, 0.7172, -0.1624, -0.6777, 0.7172, -0.1624, -0.6777, -0.222, 0.9715, -0.08327, -0.222, 0.9715, -0.08327, -0.222, 0.9715, -0.08327, -0.8045, -0.1522, -0.5741, -0.8045, -0.1522, -0.5741, -0.8045, -0.1522, -0.5741, 0.0, 0.6755, -0.7373, 0.0, 0.6755, -0.7373, 0.0, 0.6755, -0.7373, 0.0, 0.9899, 0.1414, 0.0, 0.9899, 0.1414, 0.0, 0.9899, 0.1414, 0.9143, 0.2158, 0.3428, 0.9143, 0.2158, 0.3428, 0.9143, 0.2158, 0.3428, -0.02285, -0.6597, 0.7512, -0.02285, -0.6597, 0.7512, -0.02285, -0.6597, 0.7512, -0.4974, -0.6629, -0.5595, -0.4974, -0.6629, -0.5595, -0.4974, -0.6629, -0.5595, -0.8984, -0.4341, 0.06634, -0.8984, -0.4341, 0.06634, -0.8984, -0.4341, 0.06634, -0.8099, -0.345, -0.4744, -0.8099, -0.345, -0.4744, -0.8099, -0.345, -0.4744, 0.9177, -0.2439, -0.3135, 0.9177, -0.2439, -0.3135, 0.9177, -0.2439, -0.3135, -0.8777, 0.09251, 0.4701, -0.8777, 0.09251, 0.4701, -0.8777, 0.09251, 0.4701, -0.5484, -0.4643, -0.6955, -0.5484, -0.4643, -0.6955, -0.5484, -0.4643, -0.6955, 0.4544, 0.2759, 0.847, 0.4544, 0.2759, 0.847, 0.4544, 0.2759, 0.847, 0.225, 0.8227, -0.522, 0.225, 0.8227, -0.522, 0.225, 0.8227, -0.522, -0.07347, -0.8305, 0.5521, -0.07347, -0.8305, 0.5521, -0.07347, -0.8305, 0.5521, -0.8637, 0.1362, 0.4853, -0.8637, 0.1362, 0.4853, -0.8637, 0.1362, 0.4853, 0.1853, 0.5189, 0.8345, 0.1853, 0.5189, 0.8345, 0.1853, 0.5189, 0.8345, 0.09922, 0.9498, -0.2968, 0.09922, 0.9498, -0.2968, 0.09922, 0.9498, -0.2968, 0.9272, 0.07371, -0.3671, 0.9272, 0.07371, -0.3671, 0.9272, 0.07371, -0.3671, 0.1015, -0.8351, 0.5407, 0.1015, -0.8351, 0.5407, 0.1015, -0.8351, 0.5407, -0.7946, 0.3754, -0.4771, -0.7946, 0.3754, -0.4771, -0.7946, 0.3754, -0.4771, 0.796, 0.597, 0.0995, 0.796, 0.597, 0.0995, 0.796, 0.597, 0.0995, -0.7981, -0.5582, -0.2268, -0.7981, -0.5582, -0.2268, -0.7981, -0.5582, -0.2268, 0.0538, -0.8877, -0.4573, 0.0538, -0.8877, -0.4573, 0.0538, -0.8877, -0.4573, 0.09197, 0.9957, -0.01314, 0.09197, 0.9957, -0.01314, 0.09197, 0.9957, -0.01314, -0.06551, -0.3931, -0.9172, -0.06551, -0.3931, -0.9172, -0.06551, -0.3931, -0.9172, -0.007678, -0.3767, 0.9263, -0.007678, -0.3767, 0.9263, -0.007678, -0.3767, 0.9263, -0.7172, 0.1624, 0.6777, -0.7172, 0.1624, 0.6777, -0.7172, 0.1624, 0.6777, -0.1594, 0.8736, 0.4599, -0.1594, 0.8736, 0.4599, -0.1594, 0.8736, 0.4599, 0.1181, -0.5828, 0.804, 0.1181, -0.5828, 0.804, 0.1181, -0.5828, 0.804, -0.3437, -0.1219, -0.9311, -0.3437, -0.1219, -0.9311, -0.3437, -0.1219, -0.9311, -0.1564, -0.9772, 0.1436, -0.1564, -0.9772, 0.1436, -0.1564, -0.9772, 0.1436, 0.6116, 0.7863, -0.08737, 0.6116, 0.7863, -0.08737, 0.6116, 0.7863, -0.08737])] * 3)])

# ---- objects
ob_mesh1063886806 = bpy.data.objects.new('mesh1063886806', me_mesh1063886806)

# ---- transforms, parenting, visibility, modifiers, constraints
ob_mesh1063886806.location = (-0.0241, -0.1424, 1.221)
ob_mesh1063886806.rotation_euler = (1.571, -0.0, 0.0)
ob_mesh1063886806.lineart.crease_threshold = 0.0

# ---- collection membership
col_collection_1.objects.link(ob_mesh1063886806)

# ---- scene / render settings (as saved in the file)
scene.frame_start = 1; scene.frame_end = 250; scene.frame_set(1)
scene.render.engine = 'BLENDER_EEVEE_NEXT'
scene.render.resolution_percentage = 50
scene.render.dither_intensity = 0.0
scene.cycles.use_denoising = False
scene.cycles.samples = 128
scene.cycles.sampling_pattern = 'TABULATED_SOBOL'
scene.cycles.use_adaptive_sampling = False
scene.cycles.use_light_tree = False
scene.cycles.blur_glossy = 0.0
scene.cycles.sample_clamp_indirect = 0.0
scene.view_settings.view_transform = 'Standard'
bpy.context.view_layer.update()

# ---- added for rendering (the .blend has no active camera and no usable light): camera, sun
cam_auto = bpy.data.cameras.new('AutoCamera')
cam_auto.lens = 50.0
cam_auto.sensor_width = 36.0
cam_auto.clip_end = 1000.0
ob_auto_camera = bpy.data.objects.new('AutoCamera', cam_auto)
scene.collection.objects.link(ob_auto_camera)
ob_auto_camera.location = (1.60045, -2.09886, 3.04844)
ob_auto_camera.rotation_euler = (1.09748, -7.21219e-08, 0.694738)
scene.camera = ob_auto_camera
light_auto_sun = bpy.data.lights.new('AutoSun', 'SUN')
light_auto_sun.energy = 3.0
light_auto_sun.angle = 0.0523599
ob_auto_sun = bpy.data.objects.new('AutoSun', light_auto_sun)
scene.collection.objects.link(ob_auto_sun)
ob_auto_sun.rotation_euler = (0.872665, 0.174533, 0.523599)
bpy.context.view_layer.update()
